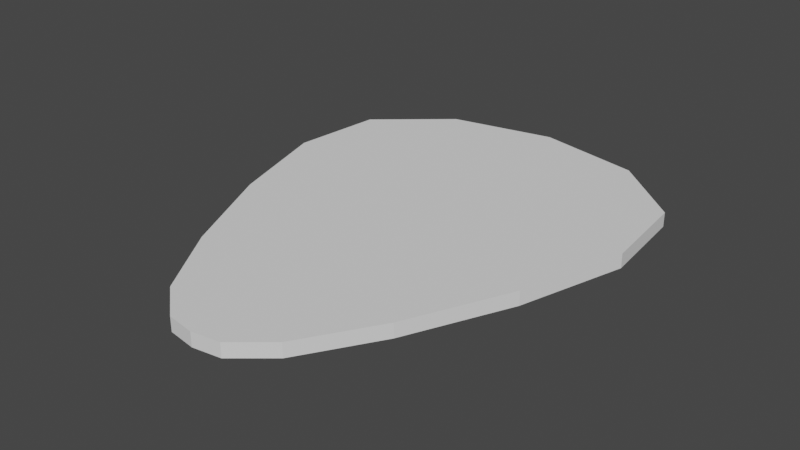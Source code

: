 # Source: GuitarPick.blend  (saved by Blender 2.92.15; exported with 4.5.12 LTS)
import bpy
from mathutils import Matrix  # noqa: F401  (used for matrix-valued properties, if any)

bpy.ops.wm.read_factory_settings(use_empty=True)
scene = bpy.context.scene
scene.name = 'Scene'

# ---- collections
col_collection = bpy.data.collections.new('Collection'); scene.collection.children.link(col_collection)

# ---- world
world_world = bpy.data.worlds.new('World'); scene.world = world_world
world_world.use_nodes = True; world_world.node_tree.nodes.clear()
_N = world_world.node_tree.nodes; _L = world_world.node_tree.links
n0 = _N.new('ShaderNodeOutputWorld'); n0.name = 'World Output'; n0.location = (300, 300)
n1 = _N.new('ShaderNodeBackground'); n1.name = 'Background'; n1.location = (10, 300)
n1.inputs[0].default_value = (0.05088, 0.05088, 0.05088, 1.0)
_L.new(n1.outputs[0], n0.inputs[0])
n0.is_active_output = True
world_world.color = (0.05088, 0.05088, 0.05088)
world_world.use_sun_shadow = False
world_world.sun_shadow_jitter_overblur = 0.0

# ---- meshes
me_plane = bpy.data.meshes.new('Plane')
me_plane.from_pydata([(-0.04442, -0.1325, 0.005), (0.04442, -0.1325, 0.005), (-0.1247, 0.1296, 0.005), (0.1247, 0.1296, 0.005), (-0.1091, -0.01031, 0.005), (0.1091, -0.01031, 0.005), (-6.676e-10, -0.156, 0.005), (-6.676e-10, 0.1879, 0.005), (-6.676e-10, -0.003129, 0.005), (-0.07653, -0.08106, 0.005), (0.01985, -0.153, 0.005), (0.1313, 0.06445, 0.005), (-0.07458, 0.1725, 0.005), (-0.1313, 0.06445, 0.005), (0.07653, -0.08106, 0.005), (-0.05456, -0.005372, 0.005), (-0.01985, -0.153, 0.005), (0.07458, 0.1725, 0.005), (0.05456, -0.005372, 0.005), (-6.676e-10, -0.08315, 0.005), (-6.676e-10, 0.08881, 0.005), (0.06702, 0.08148, 0.005), (0.038, -0.08294, 0.005), (-0.038, -0.08294, 0.005), (-0.06702, 0.08148, 0.005), (-0.04442, -0.1325, -0.005), (0.04442, -0.1325, -0.005), (-0.1247, 0.1296, -0.005), (0.1247, 0.1296, -0.005), (-0.1091, -0.01031, -0.005), (0.1091, -0.01031, -0.005), (-6.676e-10, -0.156, -0.005), (-6.676e-10, 0.1879, -0.005), (-6.676e-10, -0.003129, -0.005), (-0.07653, -0.08106, -0.005), (0.01985, -0.153, -0.005), (0.1313, 0.06445, -0.005), (-0.07458, 0.1725, -0.005), (-0.1313, 0.06445, -0.005), (0.07653, -0.08106, -0.005), (-0.05456, -0.005372, -0.005), (-0.01985, -0.153, -0.005), (0.07458, 0.1725, -0.005), (0.05456, -0.005372, -0.005), (-6.676e-10, -0.08315, -0.005), (-6.676e-10, 0.08881, -0.005), (0.06702, 0.08148, -0.005), (0.038, -0.08294, -0.005), (-0.038, -0.08294, -0.005), (-0.06702, 0.08148, -0.005)], [], [(8, 18, 21, 20), (18, 5, 11, 21), (21, 11, 3, 17), (20, 21, 17, 7), (6, 10, 22, 19), (10, 1, 14, 22), (22, 14, 5, 18), (19, 22, 18, 8), (0, 16, 23, 9), (16, 6, 19, 23), (23, 19, 8, 15), (9, 23, 15, 4), (4, 15, 24, 13), (15, 8, 20, 24), (24, 20, 7, 12), (13, 24, 12, 2), (33, 45, 46, 43), (43, 46, 36, 30), (46, 42, 28, 36), (45, 32, 42, 46), (31, 44, 47, 35), (35, 47, 39, 26), (47, 43, 30, 39), (44, 33, 43, 47), (25, 34, 48, 41), (41, 48, 44, 31), (48, 40, 33, 44), (34, 29, 40, 48), (29, 38, 49, 40), (40, 49, 45, 33), (49, 37, 32, 45), (38, 27, 37, 49), (9, 4, 29, 34), (0, 9, 34, 25), (10, 6, 31, 35), (1, 10, 35, 26), (11, 5, 30, 36), (3, 11, 36, 28), (12, 7, 32, 37), (2, 12, 37, 27), (13, 2, 27, 38), (4, 13, 38, 29), (14, 1, 26, 39), (5, 14, 39, 30), (16, 0, 25, 41), (6, 16, 41, 31), (17, 3, 28, 42), (7, 17, 42, 32)])
_uv = me_plane.uv_layers.new(name='UVMap')
_uv.uv.foreach_set('vector', [0.5, 0.5, 0.75, 0.5, 0.75, 0.75, 0.5, 0.75, 0.75, 0.5, 1.0, 0.5, 1.0, 0.75, 0.75, 0.75, 0.75, 0.75, 1.0, 0.75, 1.0, 1.0, 0.75, 1.0, 0.5, 0.75, 0.75, 0.75, 0.75, 1.0, 0.5, 1.0, 0.5, 0.0, 0.75, 0.0, 0.75, 0.25, 0.5, 0.25, 0.75, 0.0, 1.0, 0.0, 1.0, 0.25, 0.75, 0.25, 0.75, 0.25, 1.0, 0.25, 1.0, 0.5, 0.75, 0.5, 0.5, 0.25, 0.75, 0.25, 0.75, 0.5, 0.5, 0.5, 0.0, 0.0, 0.25, 0.0, 0.25, 0.25, 0.0, 0.25, 0.25, 0.0, 0.5, 0.0, 0.5, 0.25, 0.25, 0.25, 0.25, 0.25, 0.5, 0.25, 0.5, 0.5, 0.25, 0.5, 0.0, 0.25, 0.25, 0.25, 0.25, 0.5, 0.0, 0.5, 0.0, 0.5, 0.25, 0.5, 0.25, 0.75, 0.0, 0.75, 0.25, 0.5, 0.5, 0.5, 0.5, 0.75, 0.25, 0.75, 0.25, 0.75, 0.5, 0.75, 0.5, 1.0, 0.25, 1.0, 0.0, 0.75, 0.25, 0.75, 0.25, 1.0, 0.0, 1.0, 0.5, 0.5, 0.5, 0.75, 0.75, 0.75, 0.75, 0.5, 0.75, 0.5, 0.75, 0.75, 1.0, 0.75, 1.0, 0.5, 0.75, 0.75, 0.75, 1.0, 1.0, 1.0, 1.0, 0.75, 0.5, 0.75, 0.5, 1.0, 0.75, 1.0, 0.75, 0.75, 0.5, 0.0, 0.5, 0.25, 0.75, 0.25, 0.75, 0.0, 0.75, 0.0, 0.75, 0.25, 1.0, 0.25, 1.0, 0.0, 0.75, 0.25, 0.75, 0.5, 1.0, 0.5, 1.0, 0.25, 0.5, 0.25, 0.5, 0.5, 0.75, 0.5, 0.75, 0.25, 0.0, 0.0, 0.0, 0.25, 0.25, 0.25, 0.25, 0.0, 0.25, 0.0, 0.25, 0.25, 0.5, 0.25, 0.5, 0.0, 0.25, 0.25, 0.25, 0.5, 0.5, 0.5, 0.5, 0.25, 0.0, 0.25, 0.0, 0.5, 0.25, 0.5, 0.25, 0.25, 0.0, 0.5, 0.0, 0.75, 0.25, 0.75, 0.25, 0.5, 0.25, 0.5, 0.25, 0.75, 0.5, 0.75, 0.5, 0.5, 0.25, 0.75, 0.25, 1.0, 0.5, 1.0, 0.5, 0.75, 0.0, 0.75, 0.0, 1.0, 0.25, 1.0, 0.25, 0.75, 0.0, 0.25, 0.0, 0.5, 0.0, 0.5, 0.0, 0.25, 0.0, 0.0, 0.0, 0.25, 0.0, 0.25, 0.0, 0.0, 0.75, 0.0, 0.5, 0.0, 0.5, 0.0, 0.75, 0.0, 1.0, 0.0, 0.75, 0.0, 0.75, 0.0, 1.0, 0.0, 1.0, 0.75, 1.0, 0.5, 1.0, 0.5, 1.0, 0.75, 1.0, 1.0, 1.0, 0.75, 1.0, 0.75, 1.0, 1.0, 0.25, 1.0, 0.5, 1.0, 0.5, 1.0, 0.25, 1.0, 0.0, 1.0, 0.25, 1.0, 0.25, 1.0, 0.0, 1.0, 0.0, 0.75, 0.0, 1.0, 0.0, 1.0, 0.0, 0.75, 0.0, 0.5, 0.0, 0.75, 0.0, 0.75, 0.0, 0.5, 1.0, 0.25, 1.0, 0.0, 1.0, 0.0, 1.0, 0.25, 1.0, 0.5, 1.0, 0.25, 1.0, 0.25, 1.0, 0.5, 0.25, 0.0, 0.0, 0.0, 0.0, 0.0, 0.25, 0.0, 0.5, 0.0, 0.25, 0.0, 0.25, 0.0, 0.5, 0.0, 0.75, 1.0, 1.0, 1.0, 1.0, 1.0, 0.75, 1.0, 0.5, 1.0, 0.75, 1.0, 0.75, 1.0, 0.5, 1.0])
me_plane.use_remesh_fix_poles = True
me_plane.use_remesh_preserve_attributes = False
me_plane.use_mirror_vertex_groups = False
me_plane.update()

# ---- objects
ob_plane = bpy.data.objects.new('Plane', me_plane)

# ---- transforms, parenting, visibility, modifiers, constraints
ob_plane.location = (-1.341e-09, 0.08039, -0.005)
ob_plane.lineart.crease_threshold = 0.0

# ---- collection membership
col_collection.objects.link(ob_plane)

# ---- scene / render settings (as saved in the file)
scene.frame_start = 1; scene.frame_end = 250; scene.frame_set(1)
scene.render.engine = 'BLENDER_EEVEE_NEXT'
scene.cycles.use_denoising = False
scene.cycles.samples = 128
scene.cycles.sampling_pattern = 'TABULATED_SOBOL'
scene.cycles.use_adaptive_sampling = False
scene.cycles.use_light_tree = False
scene.view_settings.view_transform = 'Filmic'
bpy.context.view_layer.update()

# ---- added for rendering (the .blend has no active camera and no usable light): camera, sun
cam_auto = bpy.data.cameras.new('AutoCamera')
cam_auto.lens = 50.0
cam_auto.sensor_width = 36.0
cam_auto.clip_end = 1000.0
ob_auto_camera = bpy.data.objects.new('AutoCamera', cam_auto)
scene.collection.objects.link(ob_auto_camera)
ob_auto_camera.location = (0.400431, -0.384195, 0.315345)
ob_auto_camera.rotation_euler = (1.09748, -7.21219e-08, 0.694738)
scene.camera = ob_auto_camera
light_auto_sun = bpy.data.lights.new('AutoSun', 'SUN')
light_auto_sun.energy = 3.0
light_auto_sun.angle = 0.0523599
ob_auto_sun = bpy.data.objects.new('AutoSun', light_auto_sun)
scene.collection.objects.link(ob_auto_sun)
ob_auto_sun.rotation_euler = (0.872665, 0.174533, 0.523599)
bpy.context.view_layer.update()
